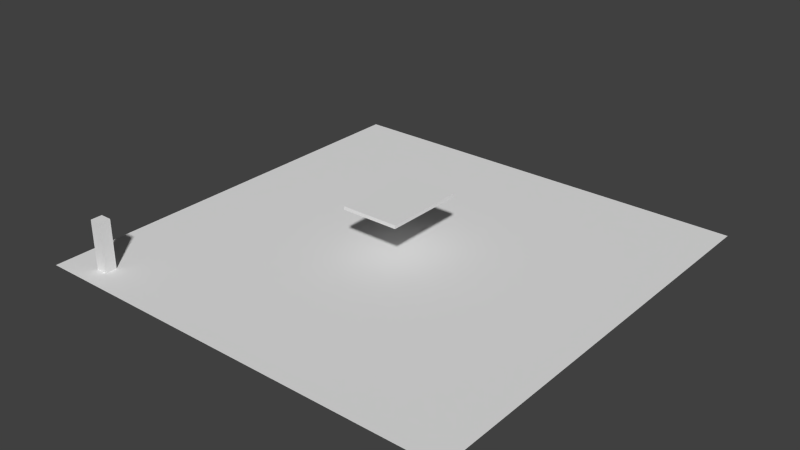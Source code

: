 # Source: environment.blend  (saved by Blender 2.68.0; exported with 4.5.12 LTS)
import bpy
from mathutils import Matrix  # noqa: F401  (used for matrix-valued properties, if any)

bpy.ops.wm.read_factory_settings(use_empty=True)
scene = bpy.context.scene
scene.name = 'Scene'

# ---- collections
col_collection_1 = bpy.data.collections.new('Collection 1'); scene.collection.children.link(col_collection_1)

# ---- world
world_world = bpy.data.worlds.new('World'); scene.world = world_world
world_world.color = (0.05088, 0.05088, 0.05088)
world_world.use_sun_shadow = False
world_world.sun_shadow_jitter_overblur = 0.0
world_world.cycles.sampling_method = 'MANUAL'
world_world.cycles.sample_map_resolution = 256

# ---- meshes
me_platform = bpy.data.meshes.new('Platform')
me_platform.from_pydata([(-1.008, -1.44, -0.0576), (-1.008, 1.44, -0.0576), (1.008, 1.44, -0.0576), (1.008, -1.44, -0.0576), (-1.008, -1.44, 0.0576), (-1.008, 1.44, 0.0576), (1.008, 1.44, 0.0576), (1.008, -1.44, 0.0576)], [], [(4, 5, 1, 0), (5, 6, 2, 1), (6, 7, 3, 2), (7, 4, 0, 3), (0, 1, 2, 3), (7, 6, 5, 4)])
me_platform.use_remesh_preserve_volume = False
me_platform.use_remesh_preserve_attributes = False
me_platform.use_mirror_vertex_groups = False
me_platform.update()
me_player = bpy.data.meshes.new('Player')
me_player.from_pydata([(-1.0, -1.0, -1.0), (-1.0, 1.0, -1.0), (1.0, 1.0, -1.0), (1.0, -1.0, -1.0), (-1.0, -1.0, 1.0), (-1.0, 1.0, 1.0), (1.0, 1.0, 1.0), (1.0, -1.0, 1.0)], [], [(4, 5, 1, 0), (5, 6, 2, 1), (6, 7, 3, 2), (7, 4, 0, 3), (0, 1, 2, 3), (7, 6, 5, 4)])
me_player.use_remesh_preserve_volume = False
me_player.use_remesh_preserve_attributes = False
me_player.use_mirror_vertex_groups = False
me_player.update()
me_floor = bpy.data.meshes.new('Floor')
me_floor.from_pydata([(-20.0, 20.0, 0.0), (-20.0, -20.0, 0.0), (20.0, 20.0, 0.0), (20.0, -20.0, 0.0)], [], [(1, 0, 2, 3)])
me_floor.use_remesh_preserve_volume = False
me_floor.use_remesh_preserve_attributes = False
me_floor.use_mirror_vertex_groups = False
me_floor.update()

# ---- objects
ob_platform = bpy.data.objects.new('Platform', me_platform)
ob_player = bpy.data.objects.new('Player', me_player)
ob_floor = bpy.data.objects.new('Floor', me_floor)

# ---- transforms, parenting, visibility, modifiers, constraints
ob_platform.location = (0.02068, -0.02332, 1.724)
ob_platform.lineart.crease_threshold = 0.0
ob_player.location = (-6.088, -6.645, 0.85)
ob_player.scale = (0.2, 0.2, 0.85)
ob_player.lineart.crease_threshold = 0.0
ob_floor.location = (0.0, 0.0, 0.0)
ob_floor.scale = (0.375, 0.375, 1.0)
ob_floor.lineart.crease_threshold = 0.0

# ---- collection membership
col_collection_1.objects.link(ob_platform)
col_collection_1.objects.link(ob_player)
col_collection_1.objects.link(ob_floor)

# ---- scene / render settings (as saved in the file)
scene.frame_start = 1; scene.frame_end = 250; scene.frame_set(1)
scene.render.engine = 'BLENDER_EEVEE_NEXT'
scene.render.image_settings.color_mode = 'RGB'
scene.render.image_settings.compression = 90
scene.render.resolution_percentage = 50
scene.render.dither_intensity = 0.0
scene.cycles.use_denoising = False
scene.cycles.samples = 10
scene.cycles.sampling_pattern = 'TABULATED_SOBOL'
scene.cycles.light_sampling_threshold = 0.0
scene.cycles.use_adaptive_sampling = False
scene.cycles.use_light_tree = False
scene.cycles.blur_glossy = 0.0
scene.cycles.volume_bounces = 1
scene.cycles.pixel_filter_type = 'GAUSSIAN'
scene.cycles.sample_clamp_indirect = 0.0
scene.view_settings.view_transform = 'Standard'
bpy.context.view_layer.update()

# ---- added for rendering (the .blend has no active camera and no usable light): camera, sun
cam_auto = bpy.data.cameras.new('AutoCamera')
cam_auto.lens = 50.0
cam_auto.sensor_width = 36.0
cam_auto.clip_end = 1000.0
ob_auto_camera = bpy.data.objects.new('AutoCamera', cam_auto)
scene.collection.objects.link(ob_auto_camera)
ob_auto_camera.location = (19.696, -23.6353, 16.6474)
ob_auto_camera.rotation_euler = (1.09748, -7.21219e-08, 0.694738)
scene.camera = ob_auto_camera
light_auto_sun = bpy.data.lights.new('AutoSun', 'SUN')
light_auto_sun.energy = 3.0
light_auto_sun.angle = 0.0523599
ob_auto_sun = bpy.data.objects.new('AutoSun', light_auto_sun)
scene.collection.objects.link(ob_auto_sun)
ob_auto_sun.rotation_euler = (0.872665, 0.174533, 0.523599)
bpy.context.view_layer.update()
